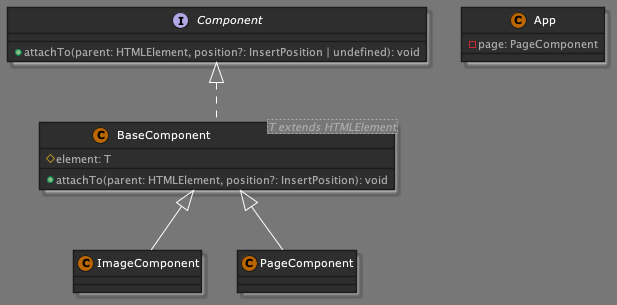

The diagram above was rendered by PlantUML. Its source (embedded in the PNG):
@startuml
!define DARKORANGE
!include https://raw.githubusercontent.com/Drakemor/RedDress-PlantUML/master/style.puml

interface Component {
    +attachTo(parent: HTMLElement, position?: InsertPosition | undefined): void
}
class BaseComponent<T extends HTMLElement> implements Component {
    #element: T
    +attachTo(parent: HTMLElement, position?: InsertPosition): void
}
class ImageComponent extends BaseComponent
class PageComponent extends BaseComponent
class App {
    -page: PageComponent
}
@enduml